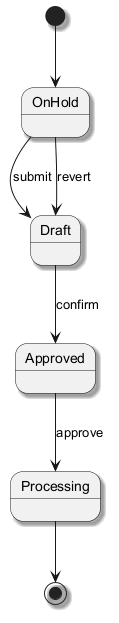

The diagram above was rendered by PlantUML. Its source (embedded in the PNG):
@startuml
skinparam backgroundColor #FFFFFF
skinparam classBackgroundColor #E8F4FA
skinparam classBorderColor #2C7DA0
skinparam shadowing true
[*] --> OnHold
OnHold --> Draft : submit
Draft --> Approved : confirm
Approved --> Processing : approve
OnHold --> Draft : revert
Processing --> [*]
@enduml